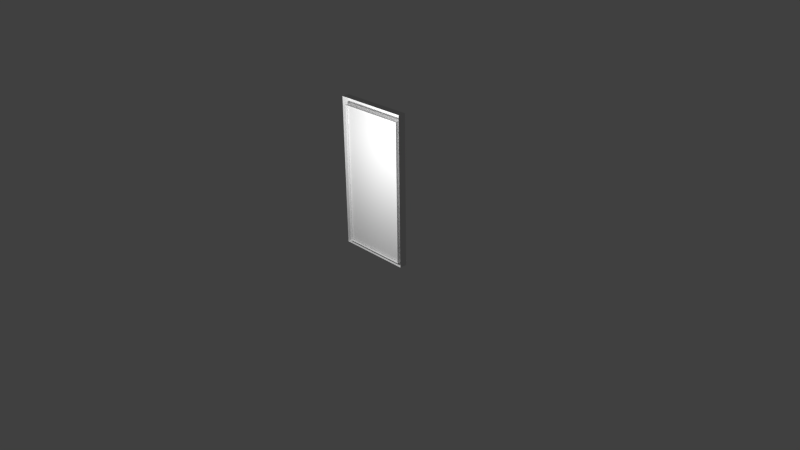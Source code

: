 # Source: Door.blend  (saved by Blender 2.70.0; exported with 4.5.12 LTS)
import bpy
from mathutils import Matrix  # noqa: F401  (used for matrix-valued properties, if any)

bpy.ops.wm.read_factory_settings(use_empty=True)
scene = bpy.context.scene
scene.name = 'Scene'

# ---- collections
col_collection_1 = bpy.data.collections.new('Collection 1'); scene.collection.children.link(col_collection_1)

# ---- materials (node trees are filled in below, after node groups)
mat_material = bpy.data.materials.new('Material')
mat_material.alpha_threshold = 0.0
mat_material.use_transparent_shadow = False
mat_material.roughness = 0.5
mat_material.line_color = (0.0, 0.0, 0.0, 1.0)

# ---- material node trees

# ---- world
world_world = bpy.data.worlds.new('World'); scene.world = world_world
world_world.color = (0.05088, 0.05088, 0.05088)
world_world.use_sun_shadow = False
world_world.sun_shadow_jitter_overblur = 0.0
world_world.cycles.sampling_method = 'MANUAL'
world_world.cycles.sample_map_resolution = 256

# ---- cameras
cam_camera = bpy.data.cameras.new('Camera')
cam_camera.clip_end = 100.0
cam_camera.lens = 35.0
cam_camera.sensor_width = 32.0
cam_camera.sensor_height = 18.0
cam_camera.ortho_scale = 7.314
cam_camera.dof.focus_distance = 0.0
cam_camera.dof.aperture_fstop = 128.0

# ---- lights
light_lamp = bpy.data.lights.new('Lamp', 'POINT')
light_lamp.transmission_factor = 0.0
light_lamp.cutoff_distance = 30.0
light_lamp.energy = 100.0
light_lamp.shadow_buffer_clip_start = 1.001
light_lamp.shadow_soft_size = 0.1
light_lamp.shadow_maximum_resolution = 0.006
light_lamp.use_absolute_resolution = True
light_lamp.cycles.use_multiple_importance_sampling = False

# ---- meshes
me_cube = bpy.data.meshes.new('Cube')
me_cube.from_pydata([(0.5, -0.1, 0.0), (-0.5, -0.1, 0.0), (0.5, -0.1, 2.0), (-0.5, -0.1, 2.0), (0.45, -0.1, 0.04), (-0.45, -0.1, 0.04), (0.45, -0.1, 1.9), (-0.45, -0.1, 1.9), (0.446, -0.1, 0.04801), (-0.446, -0.1, 0.04801), (0.446, -0.1, 1.892), (-0.446, -0.1, 1.892), (0.446, -0.02984, 0.04801), (-0.446, -0.02984, 0.04801), (0.446, -0.02984, 1.892), (-0.446, -0.02984, 1.892), (-0.45, -2.235e-08, 1.9), (-0.5, -2.235e-08, 1.655e-09), (-0.45, -2.235e-08, 0.04), (-0.5, -2.235e-08, 2.0), (0.45, -2.235e-08, 0.04), (0.5, -8.196e-08, 2.0), (0.45, -7.451e-08, 1.9), (0.5, -2.235e-08, 1.655e-09)], [], [(4, 6, 22, 20), (5, 4, 20, 18), (3, 2, 21, 19), (1, 3, 19, 17), (0, 1, 17, 23), (2, 0, 23, 21), (9, 8, 10, 11), (13, 15, 14, 12), (11, 10, 14, 15), (9, 11, 15, 13), (10, 8, 12, 14), (8, 9, 13, 12), (7, 5, 18, 16), (6, 7, 16, 22), (6, 4, 0, 2), (5, 7, 3, 1), (5, 1, 0, 4), (7, 6, 2, 3)])
_uv = me_cube.uv_layers.new(name='UVMap')
_uv.uv.foreach_set('vector', [0.527, 0.5315, 0.983, 0.5315, 0.983, 0.5769, 0.527, 0.5769, 0.5494, 0.468, 0.958, 0.468, 0.958, 0.5134, 0.5494, 0.5134, 0.5275, 0.7953, 0.9815, 0.7953, 0.9815, 0.8407, 0.5275, 0.8407, 0.5322, 0.6561, 0.9769, 0.6561, 0.9769, 0.7015, 0.5322, 0.7015, 0.9765, 0.4522, 0.5225, 0.4522, 0.5225, 0.4068, 0.9765, 0.4068, 0.9797, 0.7748, 0.5257, 0.7748, 0.5257, 0.7294, 0.9797, 0.7294, 0.02924, 0.9411, 0.4683, 0.9411, 0.4683, 0.02717, 0.02924, 0.02717, 0.4683, 0.9411, 0.4683, 0.02717, 0.02924, 0.02717, 0.02924, 0.9411, 0.7432, 0.9522, 0.9771, 0.9522, 0.9771, 0.9778, 0.7432, 0.9778, 0.7238, 0.8558, 0.9808, 0.8558, 0.9808, 0.8814, 0.7238, 0.8814, 0.9808, 0.9073, 0.7238, 0.9073, 0.7238, 0.8817, 0.9808, 0.8817, 0.9771, 0.9519, 0.7432, 0.9519, 0.7432, 0.9263, 0.9771, 0.9263, 0.982, 0.6355, 0.5113, 0.6355, 0.5113, 0.5901, 0.982, 0.5901, 0.9625, 0.3938, 0.5539, 0.3938, 0.5539, 0.3484, 0.9625, 0.3484, 0.4727, 0.9452, 0.4727, 0.02011, 0.4976, 0.000219, 0.4976, 0.995, 0.02509, 0.02011, 0.02509, 0.9452, 0.000219, 0.995, 0.000222, 0.0002202, 0.02509, 0.02011, 0.000222, 0.0002202, 0.4976, 0.000219, 0.4727, 0.02011, 0.02509, 0.9452, 0.4727, 0.9452, 0.4976, 0.995, 0.000219, 0.995])
me_cube.materials.append(mat_material)
me_cube.use_remesh_preserve_volume = False
me_cube.use_remesh_preserve_attributes = False
me_cube.use_mirror_vertex_groups = False
me_cube.update()

# ---- objects
ob_cube = bpy.data.objects.new('Cube', me_cube)
ob_lamp = bpy.data.objects.new('Lamp', light_lamp)
ob_camera = bpy.data.objects.new('Camera', cam_camera)

# ---- transforms, parenting, visibility, modifiers, constraints
ob_cube.location = (0.0, 0.0, 0.0)
ob_cube.rotation_euler = (0.0, 0.0, 3.142)
ob_cube.lock_rotations_4d = False
ob_cube.empty_display_type = 'ARROWS'
ob_cube.lineart.crease_threshold = 0.0
ob_lamp.location = (0.3698, -1.301, 1.684)
ob_lamp.rotation_euler = (0.6503, 0.05522, 1.866)
ob_lamp.lock_rotations_4d = False
ob_lamp.empty_display_type = 'ARROWS'
ob_lamp.color = (0.0, 0.0, 0.0, 0.0)
ob_lamp.lineart.crease_threshold = 0.0
ob_camera.location = (7.481, -6.508, 5.344)
ob_camera.rotation_euler = (1.109, 0.01082, 0.8149)
ob_camera.lock_rotations_4d = False
ob_camera.empty_display_type = 'ARROWS'
ob_camera.color = (0.0, 0.0, 0.0, 0.0)
ob_camera.display_type = 'WIRE'
ob_camera.lineart.crease_threshold = 0.0

# ---- collection membership
col_collection_1.objects.link(ob_cube)
col_collection_1.objects.link(ob_lamp)
col_collection_1.objects.link(ob_camera)

# ---- scene / render settings (as saved in the file)
scene.camera = ob_camera
scene.frame_start = 1; scene.frame_end = 250; scene.frame_set(1)
scene.render.engine = 'BLENDER_EEVEE_NEXT'
scene.render.resolution_percentage = 50
scene.render.dither_intensity = 0.0
scene.cycles.use_denoising = False
scene.cycles.samples = 10
scene.cycles.sampling_pattern = 'TABULATED_SOBOL'
scene.cycles.light_sampling_threshold = 0.0
scene.cycles.use_adaptive_sampling = False
scene.cycles.use_light_tree = False
scene.cycles.blur_glossy = 0.0
scene.cycles.volume_bounces = 1
scene.cycles.pixel_filter_type = 'GAUSSIAN'
scene.cycles.sample_clamp_indirect = 0.0
scene.view_settings.view_transform = 'Standard'
bpy.context.view_layer.update()
